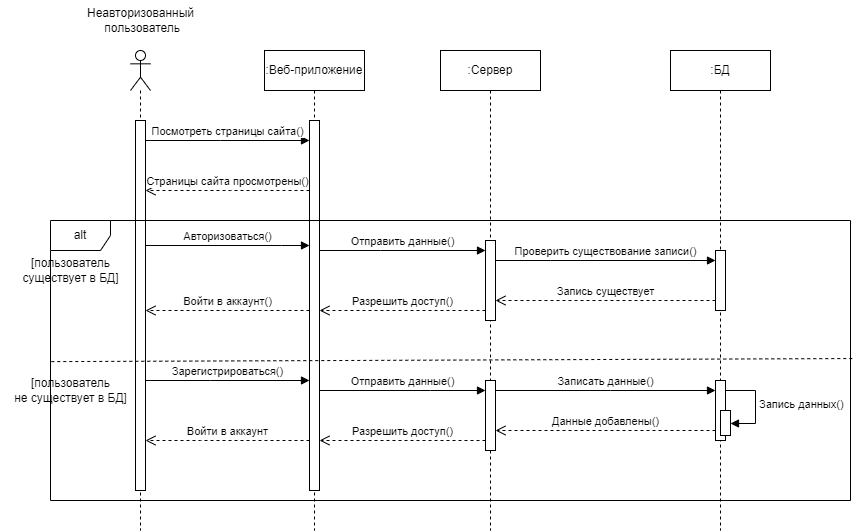

The diagram above was exported from draw.io. Its source (the exported page's mxGraphModel, read from the mxfile embedded in the PNG):
<mxGraphModel dx="1002" dy="1746" grid="1" gridSize="10" guides="1" tooltips="1" connect="1" arrows="1" fold="1" page="1" pageScale="1" pageWidth="827" pageHeight="1169" math="0" shadow="0">
  <root>
    <mxCell id="0" />
    <mxCell id="1" parent="0" />
    <mxCell id="6AvNrlysUfs6OAugu2wO-9" value="" style="shape=umlLifeline;perimeter=lifelinePerimeter;whiteSpace=wrap;html=1;container=1;dropTarget=0;collapsible=0;recursiveResize=0;outlineConnect=0;portConstraint=eastwest;newEdgeStyle={&quot;edgeStyle&quot;:&quot;elbowEdgeStyle&quot;,&quot;elbow&quot;:&quot;vertical&quot;,&quot;curved&quot;:0,&quot;rounded&quot;:0};participant=umlActor;size=40;" parent="1" vertex="1">
      <mxGeometry x="280" y="30" width="20" height="480" as="geometry" />
    </mxCell>
    <mxCell id="6AvNrlysUfs6OAugu2wO-16" value="" style="html=1;points=[];perimeter=orthogonalPerimeter;outlineConnect=0;targetShapes=umlLifeline;portConstraint=eastwest;newEdgeStyle={&quot;edgeStyle&quot;:&quot;elbowEdgeStyle&quot;,&quot;elbow&quot;:&quot;vertical&quot;,&quot;curved&quot;:0,&quot;rounded&quot;:0};" parent="6AvNrlysUfs6OAugu2wO-9" vertex="1">
      <mxGeometry x="5" y="70" width="10" height="370" as="geometry" />
    </mxCell>
    <mxCell id="6AvNrlysUfs6OAugu2wO-10" value="Неавторизованный&lt;br&gt;&amp;nbsp;пользователь" style="text;html=1;align=center;verticalAlign=middle;resizable=0;points=[];autosize=1;strokeColor=none;fillColor=none;" parent="1" vertex="1">
      <mxGeometry x="225" y="-20" width="130" height="40" as="geometry" />
    </mxCell>
    <mxCell id="6AvNrlysUfs6OAugu2wO-23" value=":Веб-приложение" style="shape=umlLifeline;perimeter=lifelinePerimeter;whiteSpace=wrap;html=1;container=1;dropTarget=0;collapsible=0;recursiveResize=0;outlineConnect=0;portConstraint=eastwest;newEdgeStyle={&quot;edgeStyle&quot;:&quot;elbowEdgeStyle&quot;,&quot;elbow&quot;:&quot;vertical&quot;,&quot;curved&quot;:0,&quot;rounded&quot;:0};" parent="1" vertex="1">
      <mxGeometry x="414" y="30" width="100" height="480" as="geometry" />
    </mxCell>
    <mxCell id="6AvNrlysUfs6OAugu2wO-28" value="" style="html=1;points=[];perimeter=orthogonalPerimeter;outlineConnect=0;targetShapes=umlLifeline;portConstraint=eastwest;newEdgeStyle={&quot;edgeStyle&quot;:&quot;elbowEdgeStyle&quot;,&quot;elbow&quot;:&quot;vertical&quot;,&quot;curved&quot;:0,&quot;rounded&quot;:0};" parent="6AvNrlysUfs6OAugu2wO-23" vertex="1">
      <mxGeometry x="45" y="70" width="10" height="370" as="geometry" />
    </mxCell>
    <mxCell id="6AvNrlysUfs6OAugu2wO-24" value=":Сервер" style="shape=umlLifeline;perimeter=lifelinePerimeter;whiteSpace=wrap;html=1;container=1;dropTarget=0;collapsible=0;recursiveResize=0;outlineConnect=0;portConstraint=eastwest;newEdgeStyle={&quot;edgeStyle&quot;:&quot;elbowEdgeStyle&quot;,&quot;elbow&quot;:&quot;vertical&quot;,&quot;curved&quot;:0,&quot;rounded&quot;:0};" parent="1" vertex="1">
      <mxGeometry x="590" y="30" width="100" height="480" as="geometry" />
    </mxCell>
    <mxCell id="6AvNrlysUfs6OAugu2wO-31" value="" style="html=1;points=[];perimeter=orthogonalPerimeter;outlineConnect=0;targetShapes=umlLifeline;portConstraint=eastwest;newEdgeStyle={&quot;edgeStyle&quot;:&quot;elbowEdgeStyle&quot;,&quot;elbow&quot;:&quot;vertical&quot;,&quot;curved&quot;:0,&quot;rounded&quot;:0};" parent="6AvNrlysUfs6OAugu2wO-24" vertex="1">
      <mxGeometry x="45" y="190" width="10" height="80" as="geometry" />
    </mxCell>
    <mxCell id="6AvNrlysUfs6OAugu2wO-42" value="" style="html=1;points=[];perimeter=orthogonalPerimeter;outlineConnect=0;targetShapes=umlLifeline;portConstraint=eastwest;newEdgeStyle={&quot;edgeStyle&quot;:&quot;elbowEdgeStyle&quot;,&quot;elbow&quot;:&quot;vertical&quot;,&quot;curved&quot;:0,&quot;rounded&quot;:0};" parent="6AvNrlysUfs6OAugu2wO-24" vertex="1">
      <mxGeometry x="45" y="330" width="10" height="70" as="geometry" />
    </mxCell>
    <mxCell id="6AvNrlysUfs6OAugu2wO-25" value=":БД" style="shape=umlLifeline;perimeter=lifelinePerimeter;whiteSpace=wrap;html=1;container=1;dropTarget=0;collapsible=0;recursiveResize=0;outlineConnect=0;portConstraint=eastwest;newEdgeStyle={&quot;edgeStyle&quot;:&quot;elbowEdgeStyle&quot;,&quot;elbow&quot;:&quot;vertical&quot;,&quot;curved&quot;:0,&quot;rounded&quot;:0};" parent="1" vertex="1">
      <mxGeometry x="820" y="30" width="100" height="480" as="geometry" />
    </mxCell>
    <mxCell id="6AvNrlysUfs6OAugu2wO-34" value="" style="html=1;points=[];perimeter=orthogonalPerimeter;outlineConnect=0;targetShapes=umlLifeline;portConstraint=eastwest;newEdgeStyle={&quot;edgeStyle&quot;:&quot;elbowEdgeStyle&quot;,&quot;elbow&quot;:&quot;vertical&quot;,&quot;curved&quot;:0,&quot;rounded&quot;:0};" parent="6AvNrlysUfs6OAugu2wO-25" vertex="1">
      <mxGeometry x="45" y="200" width="10" height="60" as="geometry" />
    </mxCell>
    <mxCell id="6AvNrlysUfs6OAugu2wO-45" value="" style="html=1;points=[];perimeter=orthogonalPerimeter;outlineConnect=0;targetShapes=umlLifeline;portConstraint=eastwest;newEdgeStyle={&quot;edgeStyle&quot;:&quot;elbowEdgeStyle&quot;,&quot;elbow&quot;:&quot;vertical&quot;,&quot;curved&quot;:0,&quot;rounded&quot;:0};" parent="6AvNrlysUfs6OAugu2wO-25" vertex="1">
      <mxGeometry x="45" y="330" width="10" height="60" as="geometry" />
    </mxCell>
    <mxCell id="6AvNrlysUfs6OAugu2wO-48" value="" style="html=1;points=[];perimeter=orthogonalPerimeter;outlineConnect=0;targetShapes=umlLifeline;portConstraint=eastwest;newEdgeStyle={&quot;edgeStyle&quot;:&quot;elbowEdgeStyle&quot;,&quot;elbow&quot;:&quot;vertical&quot;,&quot;curved&quot;:0,&quot;rounded&quot;:0};" parent="6AvNrlysUfs6OAugu2wO-25" vertex="1">
      <mxGeometry x="50" y="360" width="10" height="25" as="geometry" />
    </mxCell>
    <mxCell id="6AvNrlysUfs6OAugu2wO-49" value="Запись данных()" style="html=1;align=left;spacingLeft=2;endArrow=block;rounded=0;edgeStyle=orthogonalEdgeStyle;curved=0;rounded=0;" parent="6AvNrlysUfs6OAugu2wO-25" target="6AvNrlysUfs6OAugu2wO-48" edge="1" source="6AvNrlysUfs6OAugu2wO-45">
      <mxGeometry relative="1" as="geometry">
        <mxPoint x="60" y="230" as="sourcePoint" />
        <Array as="points">
          <mxPoint x="85" y="340" />
          <mxPoint x="85" y="373" />
        </Array>
      </mxGeometry>
    </mxCell>
    <mxCell id="6AvNrlysUfs6OAugu2wO-29" value="Авторизоваться()" style="html=1;verticalAlign=bottom;endArrow=block;edgeStyle=elbowEdgeStyle;elbow=vertical;curved=0;rounded=0;" parent="1" source="6AvNrlysUfs6OAugu2wO-16" target="6AvNrlysUfs6OAugu2wO-28" edge="1">
      <mxGeometry relative="1" as="geometry">
        <mxPoint x="356" y="225" as="sourcePoint" />
        <Array as="points">
          <mxPoint x="431" y="225" />
        </Array>
      </mxGeometry>
    </mxCell>
    <mxCell id="6AvNrlysUfs6OAugu2wO-30" value="Войти в аккаунт()" style="html=1;verticalAlign=bottom;endArrow=open;dashed=1;endSize=8;edgeStyle=elbowEdgeStyle;elbow=vertical;curved=0;rounded=0;" parent="1" source="6AvNrlysUfs6OAugu2wO-28" target="6AvNrlysUfs6OAugu2wO-16" edge="1">
      <mxGeometry relative="1" as="geometry">
        <mxPoint x="300" y="290" as="targetPoint" />
        <Array as="points">
          <mxPoint x="360" y="290" />
        </Array>
      </mxGeometry>
    </mxCell>
    <mxCell id="6AvNrlysUfs6OAugu2wO-32" value="Отправить данные()" style="html=1;verticalAlign=bottom;endArrow=block;edgeStyle=elbowEdgeStyle;elbow=vertical;curved=0;rounded=0;" parent="1" source="6AvNrlysUfs6OAugu2wO-28" target="6AvNrlysUfs6OAugu2wO-31" edge="1">
      <mxGeometry relative="1" as="geometry">
        <mxPoint x="565" y="220" as="sourcePoint" />
        <Array as="points">
          <mxPoint x="530" y="230" />
        </Array>
      </mxGeometry>
    </mxCell>
    <mxCell id="6AvNrlysUfs6OAugu2wO-33" value="Разрешить доступ()" style="html=1;verticalAlign=bottom;endArrow=open;dashed=1;endSize=8;edgeStyle=elbowEdgeStyle;elbow=vertical;curved=0;rounded=0;" parent="1" source="6AvNrlysUfs6OAugu2wO-31" target="6AvNrlysUfs6OAugu2wO-28" edge="1">
      <mxGeometry relative="1" as="geometry">
        <mxPoint x="565" y="295" as="targetPoint" />
        <Array as="points">
          <mxPoint x="510" y="290" />
          <mxPoint x="530" y="280" />
        </Array>
      </mxGeometry>
    </mxCell>
    <mxCell id="6AvNrlysUfs6OAugu2wO-35" value="Проверить существование записи()" style="html=1;verticalAlign=bottom;endArrow=block;edgeStyle=elbowEdgeStyle;elbow=vertical;curved=0;rounded=0;" parent="1" source="6AvNrlysUfs6OAugu2wO-31" target="6AvNrlysUfs6OAugu2wO-34" edge="1">
      <mxGeometry relative="1" as="geometry">
        <mxPoint x="725" y="230" as="sourcePoint" />
        <Array as="points">
          <mxPoint x="700" y="240" />
        </Array>
      </mxGeometry>
    </mxCell>
    <mxCell id="6AvNrlysUfs6OAugu2wO-36" value="Запись существует" style="html=1;verticalAlign=bottom;endArrow=open;dashed=1;endSize=8;edgeStyle=elbowEdgeStyle;elbow=vertical;curved=0;rounded=0;" parent="1" source="6AvNrlysUfs6OAugu2wO-34" target="6AvNrlysUfs6OAugu2wO-31" edge="1">
      <mxGeometry relative="1" as="geometry">
        <mxPoint x="725" y="305" as="targetPoint" />
        <Array as="points">
          <mxPoint x="790" y="280" />
          <mxPoint x="740" y="270" />
          <mxPoint x="760" y="270" />
          <mxPoint x="700" y="290" />
        </Array>
      </mxGeometry>
    </mxCell>
    <mxCell id="6AvNrlysUfs6OAugu2wO-40" value="Зарегистрироваться()" style="html=1;verticalAlign=bottom;endArrow=block;edgeStyle=elbowEdgeStyle;elbow=vertical;curved=0;rounded=0;" parent="1" source="6AvNrlysUfs6OAugu2wO-16" edge="1">
      <mxGeometry relative="1" as="geometry">
        <mxPoint x="389" y="350" as="sourcePoint" />
        <Array as="points">
          <mxPoint x="360" y="360" />
        </Array>
        <mxPoint x="459" y="360" as="targetPoint" />
      </mxGeometry>
    </mxCell>
    <mxCell id="6AvNrlysUfs6OAugu2wO-41" value="Войти в аккаунт" style="html=1;verticalAlign=bottom;endArrow=open;dashed=1;endSize=8;edgeStyle=elbowEdgeStyle;elbow=vertical;curved=0;rounded=0;" parent="1" target="6AvNrlysUfs6OAugu2wO-16" edge="1">
      <mxGeometry relative="1" as="geometry">
        <mxPoint x="389" y="425" as="targetPoint" />
        <Array as="points">
          <mxPoint x="350" y="420" />
        </Array>
        <mxPoint x="459" y="420" as="sourcePoint" />
      </mxGeometry>
    </mxCell>
    <mxCell id="6AvNrlysUfs6OAugu2wO-43" value="Отправить данные()" style="html=1;verticalAlign=bottom;endArrow=block;edgeStyle=elbowEdgeStyle;elbow=vertical;curved=0;rounded=0;" parent="1" target="6AvNrlysUfs6OAugu2wO-42" edge="1">
      <mxGeometry relative="1" as="geometry">
        <mxPoint x="469" y="370" as="sourcePoint" />
        <Array as="points">
          <mxPoint x="580" y="370" />
          <mxPoint x="565" y="360" />
        </Array>
      </mxGeometry>
    </mxCell>
    <mxCell id="6AvNrlysUfs6OAugu2wO-44" value="Разрешить доступ()" style="html=1;verticalAlign=bottom;endArrow=open;dashed=1;endSize=8;edgeStyle=elbowEdgeStyle;elbow=vertical;curved=0;rounded=0;" parent="1" source="6AvNrlysUfs6OAugu2wO-42" edge="1">
      <mxGeometry relative="1" as="geometry">
        <mxPoint x="469" y="420" as="targetPoint" />
        <Array as="points">
          <mxPoint x="590" y="420" />
          <mxPoint x="540" y="410" />
        </Array>
      </mxGeometry>
    </mxCell>
    <mxCell id="6AvNrlysUfs6OAugu2wO-47" value="Данные добавлены()" style="html=1;verticalAlign=bottom;endArrow=open;dashed=1;endSize=8;edgeStyle=elbowEdgeStyle;elbow=vertical;curved=0;rounded=0;" parent="1" source="6AvNrlysUfs6OAugu2wO-45" target="6AvNrlysUfs6OAugu2wO-42" edge="1">
      <mxGeometry relative="1" as="geometry">
        <mxPoint x="795" y="435" as="targetPoint" />
        <Array as="points">
          <mxPoint x="730" y="410" />
        </Array>
      </mxGeometry>
    </mxCell>
    <mxCell id="6AvNrlysUfs6OAugu2wO-46" value="Записать данные()" style="html=1;verticalAlign=bottom;endArrow=block;edgeStyle=elbowEdgeStyle;elbow=vertical;curved=0;rounded=0;" parent="1" source="6AvNrlysUfs6OAugu2wO-42" target="6AvNrlysUfs6OAugu2wO-45" edge="1">
      <mxGeometry relative="1" as="geometry">
        <mxPoint x="795" y="360" as="sourcePoint" />
        <Array as="points">
          <mxPoint x="760" y="370" />
          <mxPoint x="780" y="380" />
        </Array>
        <mxPoint as="offset" />
      </mxGeometry>
    </mxCell>
    <mxCell id="6AvNrlysUfs6OAugu2wO-50" value="alt" style="shape=umlFrame;whiteSpace=wrap;html=1;pointerEvents=0;" parent="1" vertex="1">
      <mxGeometry x="200" y="200" width="800" height="280" as="geometry" />
    </mxCell>
    <mxCell id="6AvNrlysUfs6OAugu2wO-51" value="" style="endArrow=none;dashed=1;html=1;rounded=0;exitX=0.001;exitY=0.504;exitDx=0;exitDy=0;exitPerimeter=0;entryX=1.004;entryY=0.493;entryDx=0;entryDy=0;entryPerimeter=0;" parent="1" source="6AvNrlysUfs6OAugu2wO-50" target="6AvNrlysUfs6OAugu2wO-50" edge="1">
      <mxGeometry width="50" height="50" relative="1" as="geometry">
        <mxPoint x="120" y="390" as="sourcePoint" />
        <mxPoint x="150" y="360" as="targetPoint" />
      </mxGeometry>
    </mxCell>
    <mxCell id="6AvNrlysUfs6OAugu2wO-52" value="[пользователь &lt;br&gt;существует в БД]" style="text;html=1;align=center;verticalAlign=middle;resizable=0;points=[];autosize=1;strokeColor=none;fillColor=none;" parent="1" vertex="1">
      <mxGeometry x="160" y="230" width="120" height="40" as="geometry" />
    </mxCell>
    <mxCell id="6AvNrlysUfs6OAugu2wO-53" value="[пользователь &lt;br&gt;не существует в БД]" style="text;html=1;align=center;verticalAlign=middle;resizable=0;points=[];autosize=1;strokeColor=none;fillColor=none;" parent="1" vertex="1">
      <mxGeometry x="150" y="350" width="140" height="40" as="geometry" />
    </mxCell>
    <mxCell id="6AvNrlysUfs6OAugu2wO-56" value="Страницы сайта просмотрены()" style="html=1;verticalAlign=bottom;endArrow=open;dashed=1;endSize=8;edgeStyle=elbowEdgeStyle;elbow=vertical;curved=0;rounded=0;" parent="1" target="6AvNrlysUfs6OAugu2wO-16" edge="1" source="6AvNrlysUfs6OAugu2wO-28">
      <mxGeometry relative="1" as="geometry">
        <mxPoint x="389" y="579" as="targetPoint" />
        <Array as="points">
          <mxPoint x="380" y="170" />
        </Array>
        <mxPoint x="459" y="580" as="sourcePoint" />
      </mxGeometry>
    </mxCell>
    <mxCell id="YVZFB_RwBf1TuMu5Yvl7-1" value="Посмотреть страницы сайта()" style="html=1;verticalAlign=bottom;endArrow=block;edgeStyle=elbowEdgeStyle;elbow=vertical;curved=0;rounded=0;" edge="1" parent="1" source="6AvNrlysUfs6OAugu2wO-16" target="6AvNrlysUfs6OAugu2wO-28">
      <mxGeometry relative="1" as="geometry">
        <mxPoint x="290" y="470" as="sourcePoint" />
        <Array as="points">
          <mxPoint x="370" y="120" />
          <mxPoint x="400" y="520" />
        </Array>
        <mxPoint x="459" y="510" as="targetPoint" />
      </mxGeometry>
    </mxCell>
  </root>
</mxGraphModel>